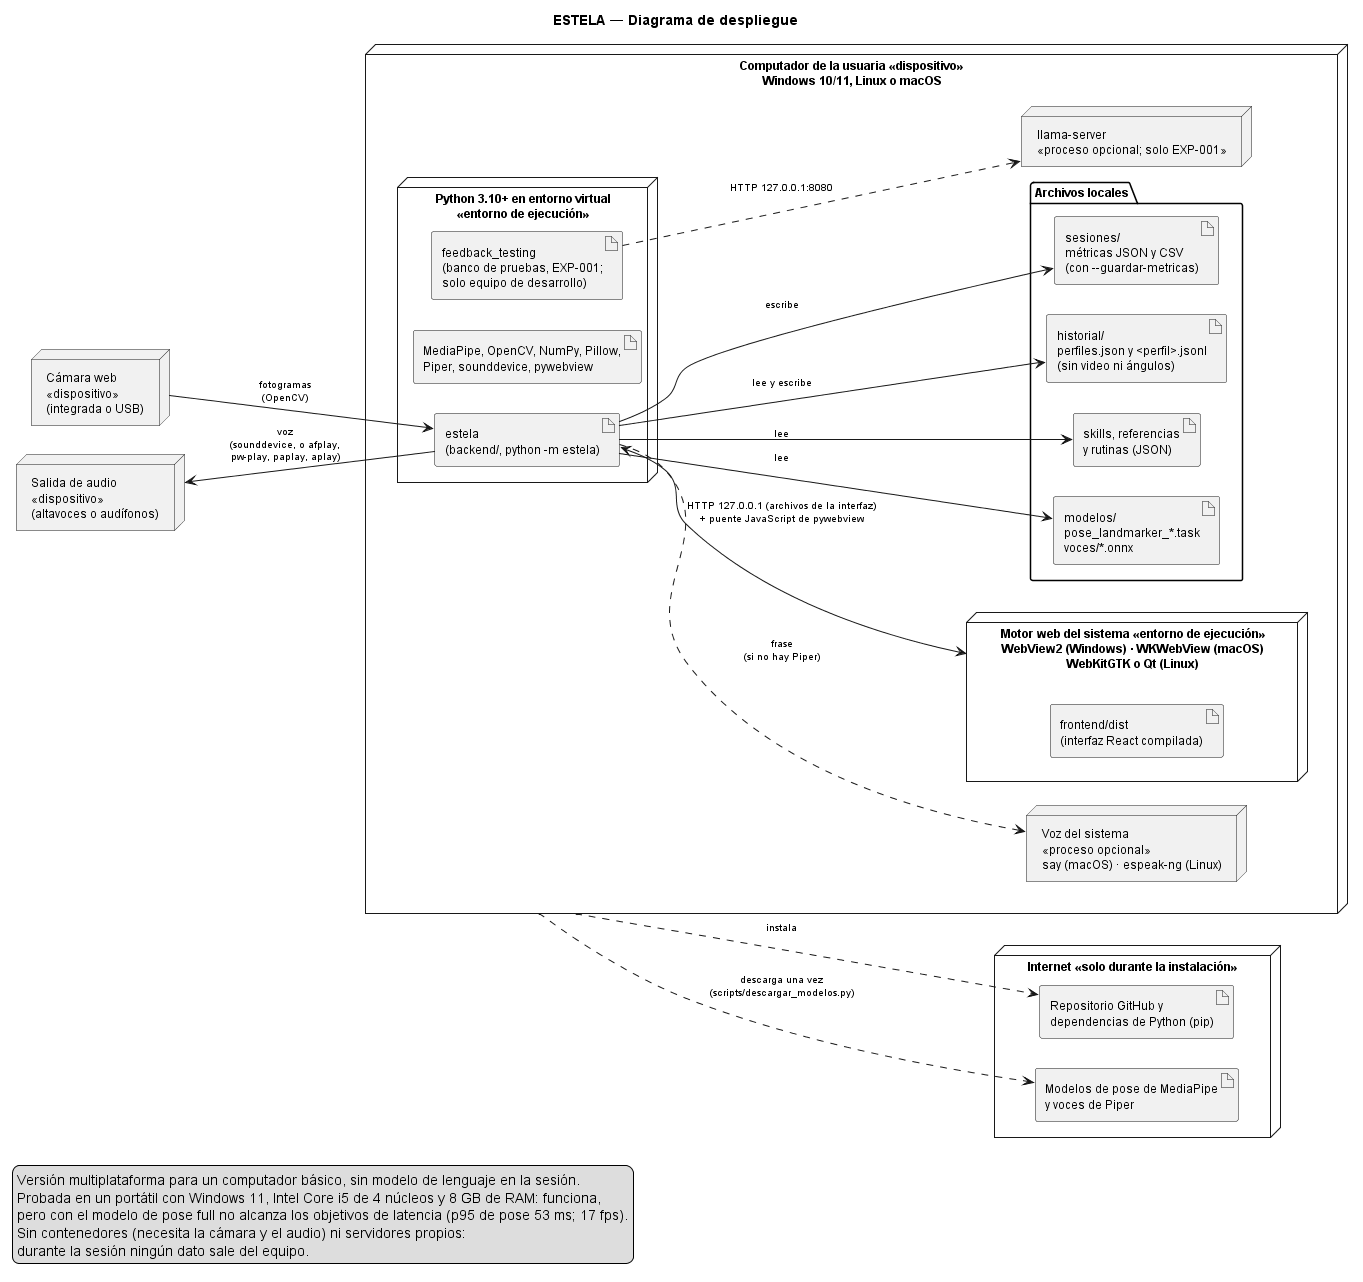

The diagram above was rendered by PlantUML. Its source (embedded in the PNG):
@startuml DESPLIEGUE_sistema
' Diagrama de despliegue de ESTELA (SegundoInforme §12) — rama test
' (commit 0387218, 2026-11-19).
' Dónde se ejecuta cada componente y por qué conexión se comunican. No describe
' los módulos internos del código (eso lo hace INTERACCION_modulos.wsd).
' Cambios frente a la versión anterior, verificados en el código de test:
'   - historial/ con perfiles y sesiones (ADR-008, ADR-009);
'   - llama-server lo llama el banco de pruebas (feedback_testing, EXP-001),
'     no el proceso de estela, que en test no lo activa;
'   - voz del sistema (say / espeak-ng) como proceso de respaldo de Piper;
'   - orígenes de descarga usados solo en la instalación;
'   - leyenda: test es la versión para un computador básico (ya no la Mac
'     Studio); cifras de feedback_testing/resultados/INFORME2-metricas.md.
' Render: PlantUML con Graphviz. Sin Graphviz, descomentar la línea siguiente.
' !pragma layout smetana

title ESTELA — Diagrama de despliegue

left to right direction
skinparam shadowing false
skinparam defaultFontSize 12
skinparam ArrowFontSize 10
skinparam nodesep 30
skinparam ranksep 90

node "Cámara web\n«dispositivo»\n(integrada o USB)" as CAMD
node "Salida de audio\n«dispositivo»\n(altavoces o audífonos)" as AUD

node "Computador de la usuaria «dispositivo»\nWindows 10/11, Linux o macOS" as PC {
  node "Python 3.10+ en entorno virtual\n«entorno de ejecución»" as PY {
    artifact "estela\n(backend/, python -m estela)" as EST
    artifact "MediaPipe, OpenCV, NumPy, Pillow,\nPiper, sounddevice, pywebview" as LIBS
    artifact "feedback_testing\n(banco de pruebas, EXP-001;\nsolo equipo de desarrollo)" as BAN
  }
  node "Motor web del sistema «entorno de ejecución»\nWebView2 (Windows) · WKWebView (macOS)\nWebKitGTK o Qt (Linux)" as WEB {
    artifact "frontend/dist\n(interfaz React compilada)" as DIST
  }
  node "Voz del sistema\n«proceso opcional»\nsay (macOS) · espeak-ng (Linux)" as SIS
  node "llama-server\n«proceso opcional; solo EXP-001»" as LLAMA
  folder "Archivos locales" as FS {
    artifact "modelos/\npose_landmarker_*.task\nvoces/*.onnx" as MOD
    artifact "skills, referencias\ny rutinas (JSON)" as CONF
    artifact "historial/\nperfiles.json y <perfil>.jsonl\n(sin video ni ángulos)" as HIS
    artifact "sesiones/\nmétricas JSON y CSV\n(con --guardar-metricas)" as SES
  }
}

node "Internet «solo durante la instalación»" as NET {
  artifact "Repositorio GitHub y\ndependencias de Python (pip)" as REPO
  artifact "Modelos de pose de MediaPipe\ny voces de Piper" as DESC
}

CAMD --> EST : fotogramas\n(OpenCV)
AUD <-- EST : voz\n(sounddevice, o afplay,\npw-play, paplay, aplay)
EST <--> WEB : HTTP 127.0.0.1 (archivos de la interfaz)\n+ puente JavaScript de pywebview
EST ..> SIS : frase\n(si no hay Piper)
EST --> MOD : lee
EST --> CONF : lee
EST --> HIS : lee y escribe
EST --> SES : escribe
BAN ..> LLAMA : HTTP 127.0.0.1:8080

PC ..> REPO : instala
PC ..> DESC : descarga una vez\n(scripts/descargar_modelos.py)

legend bottom left
  Versión multiplataforma para un computador básico, sin modelo de lenguaje en la sesión.
  Probada en un portátil con Windows 11, Intel Core i5 de 4 núcleos y 8 GB de RAM: funciona,
  pero con el modelo de pose full no alcanza los objetivos de latencia (p95 de pose 53 ms; 17 fps).
  Sin contenedores (necesita la cámara y el audio) ni servidores propios:
  durante la sesión ningún dato sale del equipo.
endlegend
@enduml